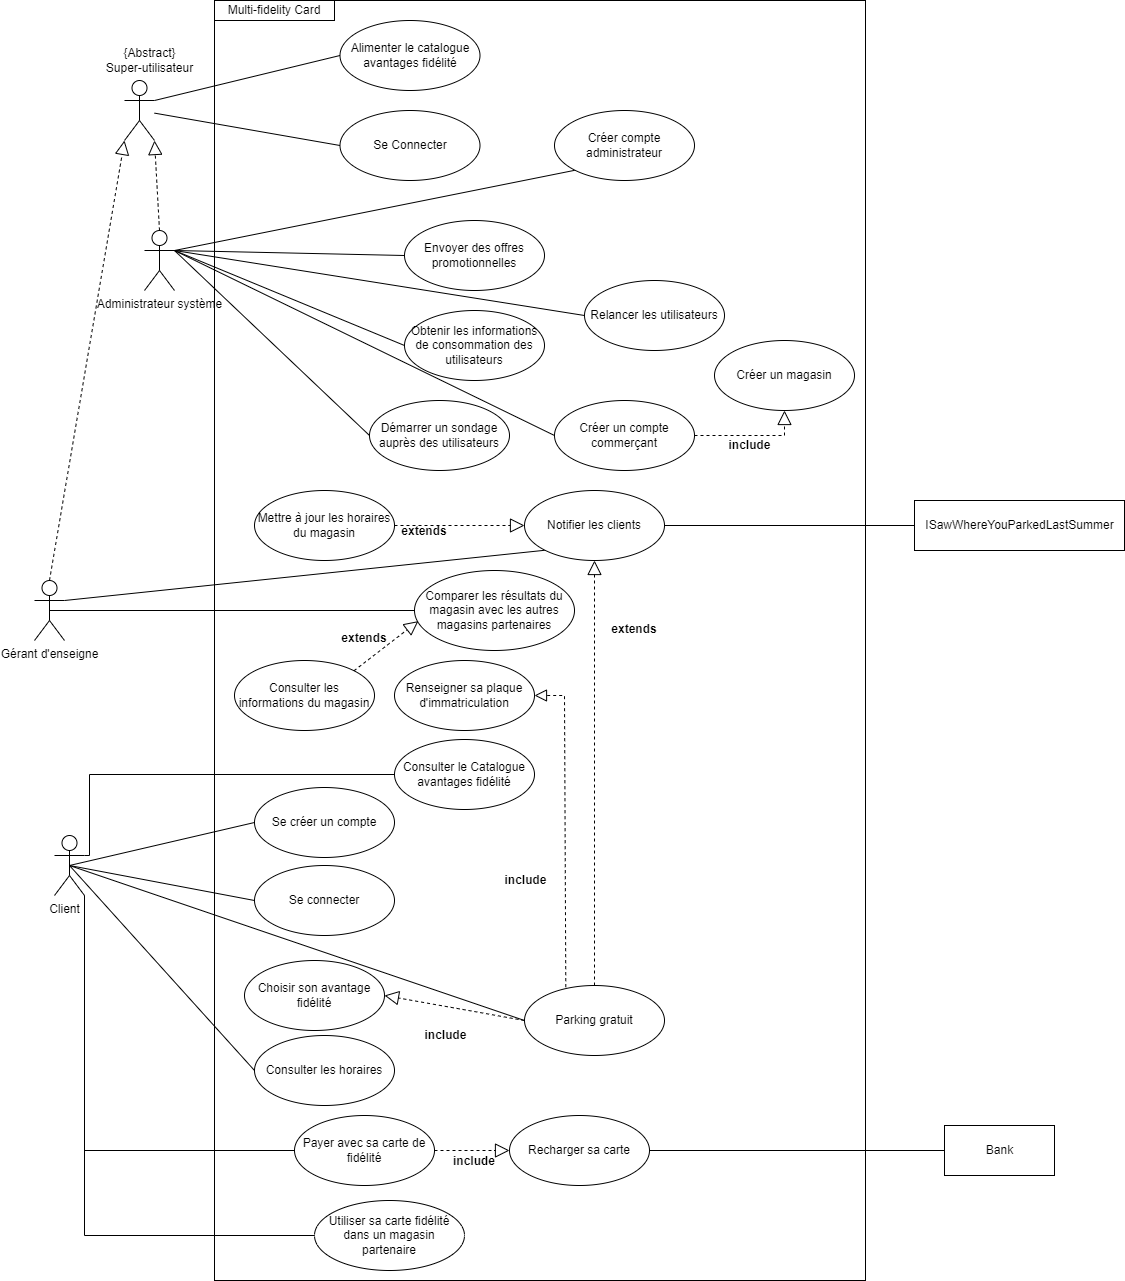

The diagram above was exported from draw.io. Its source (the exported page's mxGraphModel, read from the mxfile embedded in the PNG):
<mxGraphModel dx="2261" dy="1908" grid="1" gridSize="10" guides="1" tooltips="1" connect="1" arrows="1" fold="1" page="1" pageScale="1" pageWidth="827" pageHeight="1169" math="0" shadow="0">
  <root>
    <mxCell id="0" />
    <mxCell id="1" parent="0" />
    <mxCell id="JrJtYTUJRZckKoJ9Htrw-1" value="" style="rounded=0;whiteSpace=wrap;html=1;" parent="1" vertex="1">
      <mxGeometry x="-90" y="-870" width="651" height="1280" as="geometry" />
    </mxCell>
    <mxCell id="Ca16J1c5D_F0a7jTwhVJ-1" value="Se créer un compte" style="ellipse;whiteSpace=wrap;html=1;" parent="1" vertex="1">
      <mxGeometry x="-50" y="-83" width="140" height="70" as="geometry" />
    </mxCell>
    <mxCell id="Ca16J1c5D_F0a7jTwhVJ-2" value="Se connecter" style="ellipse;whiteSpace=wrap;html=1;" parent="1" vertex="1">
      <mxGeometry x="-50" y="-5" width="140" height="70" as="geometry" />
    </mxCell>
    <mxCell id="Ca16J1c5D_F0a7jTwhVJ-3" value="Choisir son avantage fidélité" style="ellipse;whiteSpace=wrap;html=1;" parent="1" vertex="1">
      <mxGeometry x="-60" y="90" width="140" height="70" as="geometry" />
    </mxCell>
    <mxCell id="Ca16J1c5D_F0a7jTwhVJ-4" value="Recharger sa carte" style="ellipse;whiteSpace=wrap;html=1;" parent="1" vertex="1">
      <mxGeometry x="205" y="245" width="140" height="70" as="geometry" />
    </mxCell>
    <mxCell id="Ca16J1c5D_F0a7jTwhVJ-5" value="Payer avec sa carte de fidélité" style="ellipse;whiteSpace=wrap;html=1;" parent="1" vertex="1">
      <mxGeometry x="-10" y="245" width="140" height="70" as="geometry" />
    </mxCell>
    <mxCell id="Ca16J1c5D_F0a7jTwhVJ-6" value="Consulter les horaires" style="ellipse;whiteSpace=wrap;html=1;" parent="1" vertex="1">
      <mxGeometry x="-50" y="165" width="140" height="70" as="geometry" />
    </mxCell>
    <mxCell id="cKdj1BofCaztl_VthYeq-6" style="rounded=0;orthogonalLoop=1;jettySize=auto;html=1;exitX=0;exitY=1;exitDx=0;exitDy=0;entryX=1;entryY=0.3333333333333333;entryDx=0;entryDy=0;entryPerimeter=0;endArrow=none;endFill=0;" parent="1" source="Ca16J1c5D_F0a7jTwhVJ-7" target="MoQUT3m04a5_s7jxJKi9-4" edge="1">
      <mxGeometry relative="1" as="geometry" />
    </mxCell>
    <mxCell id="Ca16J1c5D_F0a7jTwhVJ-7" value="Notifier les clients" style="ellipse;whiteSpace=wrap;html=1;" parent="1" vertex="1">
      <mxGeometry x="220" y="-380" width="140" height="70" as="geometry" />
    </mxCell>
    <mxCell id="Ca16J1c5D_F0a7jTwhVJ-8" value="ISawWhereYouParkedLastSummer" style="html=1;" parent="1" vertex="1">
      <mxGeometry x="610" y="-370" width="210" height="50" as="geometry" />
    </mxCell>
    <mxCell id="MoQUT3m04a5_s7jxJKi9-2" value="Créer un compte commerçant" style="ellipse;whiteSpace=wrap;html=1;" parent="1" vertex="1">
      <mxGeometry x="250" y="-470" width="140" height="70" as="geometry" />
    </mxCell>
    <mxCell id="Ca16J1c5D_F0a7jTwhVJ-9" value="Alimenter le catalogue avantages fidélité" style="ellipse;whiteSpace=wrap;html=1;" parent="1" vertex="1">
      <mxGeometry x="35.5" y="-850" width="140" height="70" as="geometry" />
    </mxCell>
    <mxCell id="MoQUT3m04a5_s7jxJKi9-3" value="Client&amp;nbsp; &amp;nbsp;" style="shape=umlActor;verticalLabelPosition=bottom;verticalAlign=top;html=1;" parent="1" vertex="1">
      <mxGeometry x="-250" y="-35" width="30" height="60" as="geometry" />
    </mxCell>
    <mxCell id="MoQUT3m04a5_s7jxJKi9-4" value="Gérant d'enseigne" style="shape=umlActor;verticalLabelPosition=bottom;verticalAlign=top;html=1;" parent="1" vertex="1">
      <mxGeometry x="-270" y="-290" width="30" height="60" as="geometry" />
    </mxCell>
    <mxCell id="MoQUT3m04a5_s7jxJKi9-5" value="Administrateur système&lt;br&gt;" style="shape=umlActor;verticalLabelPosition=bottom;verticalAlign=top;html=1;" parent="1" vertex="1">
      <mxGeometry x="-160" y="-640" width="30" height="60" as="geometry" />
    </mxCell>
    <mxCell id="2Oy37TA9WyexlBLNzHbY-1" value="Obtenir les informations de consommation des utilisateurs" style="ellipse;whiteSpace=wrap;html=1;" parent="1" vertex="1">
      <mxGeometry x="100" y="-560" width="140" height="70" as="geometry" />
    </mxCell>
    <mxCell id="2Oy37TA9WyexlBLNzHbY-2" value="Démarrer un sondage auprès des utilisateurs" style="ellipse;whiteSpace=wrap;html=1;" parent="1" vertex="1">
      <mxGeometry x="65" y="-470" width="140" height="70" as="geometry" />
    </mxCell>
    <mxCell id="2Oy37TA9WyexlBLNzHbY-3" value="Envoyer des offres promotionnelles" style="ellipse;whiteSpace=wrap;html=1;" parent="1" vertex="1">
      <mxGeometry x="100" y="-650" width="140" height="70" as="geometry" />
    </mxCell>
    <mxCell id="2Oy37TA9WyexlBLNzHbY-4" value="Relancer les utilisateurs" style="ellipse;whiteSpace=wrap;html=1;" parent="1" vertex="1">
      <mxGeometry x="280" y="-590" width="140" height="70" as="geometry" />
    </mxCell>
    <mxCell id="MoQUT3m04a5_s7jxJKi9-7" value="Mettre à jour les horaires du magasin" style="ellipse;whiteSpace=wrap;html=1;" parent="1" vertex="1">
      <mxGeometry x="-50" y="-380" width="140" height="70" as="geometry" />
    </mxCell>
    <mxCell id="MoQUT3m04a5_s7jxJKi9-8" value="" style="shape=umlActor;verticalLabelPosition=bottom;verticalAlign=top;html=1;" parent="1" vertex="1">
      <mxGeometry x="-180" y="-790" width="30" height="60" as="geometry" />
    </mxCell>
    <mxCell id="2Oy37TA9WyexlBLNzHbY-5" value="Consulter les informations du magasin" style="ellipse;whiteSpace=wrap;html=1;" parent="1" vertex="1">
      <mxGeometry x="-70" y="-210" width="140" height="70" as="geometry" />
    </mxCell>
    <mxCell id="2Oy37TA9WyexlBLNzHbY-7" value="" style="endArrow=block;dashed=1;endFill=0;endSize=12;html=1;rounded=0;exitX=1;exitY=0.5;exitDx=0;exitDy=0;entryX=0;entryY=0.5;entryDx=0;entryDy=0;" parent="1" source="Ca16J1c5D_F0a7jTwhVJ-5" target="Ca16J1c5D_F0a7jTwhVJ-4" edge="1">
      <mxGeometry width="160" relative="1" as="geometry">
        <mxPoint x="190" y="115" as="sourcePoint" />
        <mxPoint x="150" y="360" as="targetPoint" />
      </mxGeometry>
    </mxCell>
    <mxCell id="2Oy37TA9WyexlBLNzHbY-8" value="include" style="text;align=center;fontStyle=1;verticalAlign=middle;spacingLeft=3;spacingRight=3;strokeColor=none;rotatable=0;points=[[0,0.5],[1,0.5]];portConstraint=eastwest;" parent="1" vertex="1">
      <mxGeometry x="130" y="277" width="80" height="26" as="geometry" />
    </mxCell>
    <mxCell id="MoQUT3m04a5_s7jxJKi9-19" value="{Abstract}&lt;br style=&quot;border-color: var(--border-color);&quot;&gt;Super-utilisateur" style="text;html=1;align=center;verticalAlign=middle;resizable=0;points=[];autosize=1;strokeColor=none;fillColor=none;" parent="1" vertex="1">
      <mxGeometry x="-210" y="-830" width="110" height="40" as="geometry" />
    </mxCell>
    <mxCell id="MoQUT3m04a5_s7jxJKi9-20" value="" style="endArrow=block;dashed=1;endFill=0;endSize=12;html=1;rounded=0;exitX=0.5;exitY=0;exitDx=0;exitDy=0;exitPerimeter=0;entryX=0;entryY=1;entryDx=0;entryDy=0;entryPerimeter=0;" parent="1" source="MoQUT3m04a5_s7jxJKi9-4" target="MoQUT3m04a5_s7jxJKi9-8" edge="1">
      <mxGeometry width="160" relative="1" as="geometry">
        <mxPoint x="60" y="-440" as="sourcePoint" />
        <mxPoint x="-180" y="-570" as="targetPoint" />
      </mxGeometry>
    </mxCell>
    <mxCell id="2Oy37TA9WyexlBLNzHbY-13" value="" style="endArrow=none;html=1;rounded=0;exitX=0;exitY=0.5;exitDx=0;exitDy=0;entryX=1;entryY=1;entryDx=0;entryDy=0;entryPerimeter=0;" parent="1" source="Ca16J1c5D_F0a7jTwhVJ-5" target="MoQUT3m04a5_s7jxJKi9-3" edge="1">
      <mxGeometry width="50" height="50" relative="1" as="geometry">
        <mxPoint x="250" y="145" as="sourcePoint" />
        <mxPoint x="300" y="95" as="targetPoint" />
        <Array as="points">
          <mxPoint x="-220" y="280" />
        </Array>
      </mxGeometry>
    </mxCell>
    <mxCell id="MoQUT3m04a5_s7jxJKi9-21" value="" style="endArrow=block;dashed=1;endFill=0;endSize=12;html=1;rounded=0;exitX=0.5;exitY=0;exitDx=0;exitDy=0;exitPerimeter=0;entryX=1;entryY=1;entryDx=0;entryDy=0;entryPerimeter=0;" parent="1" source="MoQUT3m04a5_s7jxJKi9-5" target="MoQUT3m04a5_s7jxJKi9-8" edge="1">
      <mxGeometry width="160" relative="1" as="geometry">
        <mxPoint x="60" y="-440" as="sourcePoint" />
        <mxPoint x="-150" y="-560" as="targetPoint" />
      </mxGeometry>
    </mxCell>
    <mxCell id="2Oy37TA9WyexlBLNzHbY-14" value="" style="endArrow=none;html=1;rounded=0;exitX=0.5;exitY=0.5;exitDx=0;exitDy=0;exitPerimeter=0;entryX=0;entryY=0.5;entryDx=0;entryDy=0;" parent="1" source="MoQUT3m04a5_s7jxJKi9-3" target="Ca16J1c5D_F0a7jTwhVJ-6" edge="1">
      <mxGeometry width="50" height="50" relative="1" as="geometry">
        <mxPoint x="250" y="145" as="sourcePoint" />
        <mxPoint x="300" y="95" as="targetPoint" />
      </mxGeometry>
    </mxCell>
    <mxCell id="MoQUT3m04a5_s7jxJKi9-23" value="" style="endArrow=none;html=1;rounded=0;entryX=1;entryY=0.3333333333333333;entryDx=0;entryDy=0;entryPerimeter=0;exitX=0;exitY=0.5;exitDx=0;exitDy=0;" parent="1" source="Ca16J1c5D_F0a7jTwhVJ-9" target="MoQUT3m04a5_s7jxJKi9-8" edge="1">
      <mxGeometry width="50" height="50" relative="1" as="geometry">
        <mxPoint x="-120" y="-290" as="sourcePoint" />
        <mxPoint x="-30" y="-185" as="targetPoint" />
      </mxGeometry>
    </mxCell>
    <mxCell id="2Oy37TA9WyexlBLNzHbY-15" value="" style="endArrow=none;html=1;rounded=0;entryX=0;entryY=0.5;entryDx=0;entryDy=0;exitX=0.5;exitY=0.5;exitDx=0;exitDy=0;exitPerimeter=0;" parent="1" source="MoQUT3m04a5_s7jxJKi9-3" target="MoQUT3m04a5_s7jxJKi9-27" edge="1">
      <mxGeometry width="50" height="50" relative="1" as="geometry">
        <mxPoint x="-140" y="5" as="sourcePoint" />
        <mxPoint x="300" y="95" as="targetPoint" />
      </mxGeometry>
    </mxCell>
    <mxCell id="MoQUT3m04a5_s7jxJKi9-24" value="" style="endArrow=none;html=1;rounded=0;entryX=1;entryY=0.3333333333333333;entryDx=0;entryDy=0;entryPerimeter=0;exitX=0;exitY=0.5;exitDx=0;exitDy=0;" parent="1" source="MoQUT3m04a5_s7jxJKi9-2" target="MoQUT3m04a5_s7jxJKi9-5" edge="1">
      <mxGeometry width="50" height="50" relative="1" as="geometry">
        <mxPoint x="-20" y="-605" as="sourcePoint" />
        <mxPoint x="-140" y="-600" as="targetPoint" />
      </mxGeometry>
    </mxCell>
    <mxCell id="2Oy37TA9WyexlBLNzHbY-16" value="" style="endArrow=none;html=1;rounded=0;entryX=0;entryY=0.5;entryDx=0;entryDy=0;exitX=0.5;exitY=0.5;exitDx=0;exitDy=0;exitPerimeter=0;" parent="1" source="MoQUT3m04a5_s7jxJKi9-3" target="Ca16J1c5D_F0a7jTwhVJ-2" edge="1">
      <mxGeometry width="50" height="50" relative="1" as="geometry">
        <mxPoint x="-140" y="5" as="sourcePoint" />
        <mxPoint x="300" y="95" as="targetPoint" />
      </mxGeometry>
    </mxCell>
    <mxCell id="2Oy37TA9WyexlBLNzHbY-17" value="" style="endArrow=none;html=1;rounded=0;exitX=0.5;exitY=0.5;exitDx=0;exitDy=0;exitPerimeter=0;entryX=0;entryY=0.5;entryDx=0;entryDy=0;" parent="1" source="MoQUT3m04a5_s7jxJKi9-3" target="Ca16J1c5D_F0a7jTwhVJ-1" edge="1">
      <mxGeometry width="50" height="50" relative="1" as="geometry">
        <mxPoint x="250" y="145" as="sourcePoint" />
        <mxPoint x="-50" y="-60" as="targetPoint" />
      </mxGeometry>
    </mxCell>
    <mxCell id="T6vvVt9xgBaZ49FtkiDM-1" value="" style="endArrow=block;dashed=1;endFill=0;endSize=12;html=1;rounded=0;entryX=0;entryY=0.5;entryDx=0;entryDy=0;exitX=1;exitY=0.5;exitDx=0;exitDy=0;" parent="1" source="MoQUT3m04a5_s7jxJKi9-7" target="Ca16J1c5D_F0a7jTwhVJ-7" edge="1">
      <mxGeometry width="160" relative="1" as="geometry">
        <mxPoint x="300.00000000000955" y="-170" as="sourcePoint" />
        <mxPoint x="150" y="-170" as="targetPoint" />
      </mxGeometry>
    </mxCell>
    <mxCell id="T6vvVt9xgBaZ49FtkiDM-2" value="extends" style="text;align=center;fontStyle=1;verticalAlign=middle;spacingLeft=3;spacingRight=3;strokeColor=none;rotatable=0;points=[[0,0.5],[1,0.5]];portConstraint=eastwest;" parent="1" vertex="1">
      <mxGeometry x="80" y="-353" width="80" height="26" as="geometry" />
    </mxCell>
    <mxCell id="T6vvVt9xgBaZ49FtkiDM-3" value="" style="endArrow=none;html=1;rounded=0;entryX=1;entryY=0.3333333333333333;entryDx=0;entryDy=0;entryPerimeter=0;exitX=0;exitY=0.5;exitDx=0;exitDy=0;" parent="1" source="2Oy37TA9WyexlBLNzHbY-4" target="MoQUT3m04a5_s7jxJKi9-5" edge="1">
      <mxGeometry width="50" height="50" relative="1" as="geometry">
        <mxPoint x="-29.99999999999045" y="-525" as="sourcePoint" />
        <mxPoint x="-120" y="-490" as="targetPoint" />
      </mxGeometry>
    </mxCell>
    <mxCell id="T6vvVt9xgBaZ49FtkiDM-4" value="" style="endArrow=none;html=1;rounded=0;entryX=1;entryY=0.3333333333333333;entryDx=0;entryDy=0;entryPerimeter=0;exitX=0;exitY=0.5;exitDx=0;exitDy=0;" parent="1" source="2Oy37TA9WyexlBLNzHbY-3" target="MoQUT3m04a5_s7jxJKi9-5" edge="1">
      <mxGeometry width="50" height="50" relative="1" as="geometry">
        <mxPoint x="-19.99999999999045" y="-515" as="sourcePoint" />
        <mxPoint x="-110" y="-480" as="targetPoint" />
      </mxGeometry>
    </mxCell>
    <mxCell id="T6vvVt9xgBaZ49FtkiDM-5" value="" style="endArrow=none;html=1;rounded=0;entryX=1;entryY=0.3333333333333333;entryDx=0;entryDy=0;entryPerimeter=0;exitX=0;exitY=0.5;exitDx=0;exitDy=0;" parent="1" source="2Oy37TA9WyexlBLNzHbY-2" target="MoQUT3m04a5_s7jxJKi9-5" edge="1">
      <mxGeometry width="50" height="50" relative="1" as="geometry">
        <mxPoint x="-9.99999999999045" y="-505" as="sourcePoint" />
        <mxPoint x="-100" y="-470" as="targetPoint" />
      </mxGeometry>
    </mxCell>
    <mxCell id="2Oy37TA9WyexlBLNzHbY-20" value="" style="endArrow=none;html=1;rounded=0;exitX=1;exitY=0.3333333333333333;exitDx=0;exitDy=0;exitPerimeter=0;entryX=0;entryY=0.5;entryDx=0;entryDy=0;" parent="1" source="MoQUT3m04a5_s7jxJKi9-5" target="2Oy37TA9WyexlBLNzHbY-1" edge="1">
      <mxGeometry width="50" height="50" relative="1" as="geometry">
        <mxPoint x="460" y="-220" as="sourcePoint" />
        <mxPoint x="510" y="-270" as="targetPoint" />
      </mxGeometry>
    </mxCell>
    <mxCell id="2Oy37TA9WyexlBLNzHbY-21" value="" style="endArrow=none;html=1;rounded=0;entryX=0;entryY=0.5;entryDx=0;entryDy=0;exitX=0.5;exitY=0.5;exitDx=0;exitDy=0;exitPerimeter=0;" parent="1" source="MoQUT3m04a5_s7jxJKi9-4" target="T1VROwG0r7AhyAuWJgMF-12" edge="1">
      <mxGeometry width="50" height="50" relative="1" as="geometry">
        <mxPoint x="-200" y="-320" as="sourcePoint" />
        <mxPoint x="510" y="-370" as="targetPoint" />
      </mxGeometry>
    </mxCell>
    <mxCell id="T1VROwG0r7AhyAuWJgMF-10" style="edgeStyle=none;rounded=0;orthogonalLoop=1;jettySize=auto;html=1;exitX=0.295;exitY=0.024;exitDx=0;exitDy=0;entryX=1;entryY=0.5;entryDx=0;entryDy=0;endArrow=block;endFill=0;dashed=1;startArrow=none;startFill=0;exitPerimeter=0;endSize=10;" parent="1" source="MoQUT3m04a5_s7jxJKi9-27" target="T1VROwG0r7AhyAuWJgMF-9" edge="1">
      <mxGeometry relative="1" as="geometry">
        <Array as="points">
          <mxPoint x="260" y="-175" />
        </Array>
      </mxGeometry>
    </mxCell>
    <mxCell id="MoQUT3m04a5_s7jxJKi9-27" value="Parking gratuit" style="ellipse;whiteSpace=wrap;html=1;" parent="1" vertex="1">
      <mxGeometry x="220" y="115" width="140" height="70" as="geometry" />
    </mxCell>
    <mxCell id="MoQUT3m04a5_s7jxJKi9-28" value="" style="endArrow=block;dashed=1;endFill=0;endSize=12;html=1;rounded=0;entryX=1;entryY=0.5;entryDx=0;entryDy=0;exitX=0;exitY=0.5;exitDx=0;exitDy=0;" parent="1" source="MoQUT3m04a5_s7jxJKi9-27" target="Ca16J1c5D_F0a7jTwhVJ-3" edge="1">
      <mxGeometry width="160" relative="1" as="geometry">
        <mxPoint x="250" y="300" as="sourcePoint" />
        <mxPoint x="100" y="300" as="targetPoint" />
      </mxGeometry>
    </mxCell>
    <mxCell id="Molb_5CnLX5EULbjd06w-1" value="Bank" style="html=1;" parent="1" vertex="1">
      <mxGeometry x="640" y="255" width="110" height="50" as="geometry" />
    </mxCell>
    <mxCell id="MoQUT3m04a5_s7jxJKi9-29" value="&lt;span style=&quot;font-weight: 700;&quot;&gt;include&lt;/span&gt;" style="text;html=1;align=center;verticalAlign=middle;resizable=0;points=[];autosize=1;strokeColor=none;fillColor=none;" parent="1" vertex="1">
      <mxGeometry x="105.5" y="150" width="70" height="30" as="geometry" />
    </mxCell>
    <mxCell id="MoQUT3m04a5_s7jxJKi9-30" value="" style="endArrow=none;html=1;rounded=0;entryX=1;entryY=0.5;entryDx=0;entryDy=0;exitX=0;exitY=0.5;exitDx=0;exitDy=0;" parent="1" source="Ca16J1c5D_F0a7jTwhVJ-8" target="Ca16J1c5D_F0a7jTwhVJ-7" edge="1">
      <mxGeometry width="50" height="50" relative="1" as="geometry">
        <mxPoint x="-245" y="-213" as="sourcePoint" />
        <mxPoint x="-40" y="-155" as="targetPoint" />
      </mxGeometry>
    </mxCell>
    <mxCell id="MoQUT3m04a5_s7jxJKi9-31" value="extends" style="text;align=center;fontStyle=1;verticalAlign=middle;spacingLeft=3;spacingRight=3;strokeColor=none;rotatable=0;points=[[0,0.5],[1,0.5]];portConstraint=eastwest;" parent="1" vertex="1">
      <mxGeometry x="290" y="-255" width="80" height="26" as="geometry" />
    </mxCell>
    <mxCell id="MoQUT3m04a5_s7jxJKi9-33" value="" style="endArrow=block;dashed=1;endFill=0;endSize=12;html=1;rounded=0;entryX=0.5;entryY=1;entryDx=0;entryDy=0;exitX=0.5;exitY=0;exitDx=0;exitDy=0;" parent="1" source="MoQUT3m04a5_s7jxJKi9-27" target="Ca16J1c5D_F0a7jTwhVJ-7" edge="1">
      <mxGeometry width="160" relative="1" as="geometry">
        <mxPoint x="220" y="120" as="sourcePoint" />
        <mxPoint x="100" y="120" as="targetPoint" />
      </mxGeometry>
    </mxCell>
    <mxCell id="_hOU-OYCM6nOfg0KhaKt-1" value="" style="endArrow=none;html=1;rounded=0;exitX=1;exitY=0.5;exitDx=0;exitDy=0;entryX=0;entryY=0.5;entryDx=0;entryDy=0;" parent="1" source="Ca16J1c5D_F0a7jTwhVJ-4" target="Molb_5CnLX5EULbjd06w-1" edge="1">
      <mxGeometry width="50" height="50" relative="1" as="geometry">
        <mxPoint x="380" y="120" as="sourcePoint" />
        <mxPoint x="430" y="70" as="targetPoint" />
      </mxGeometry>
    </mxCell>
    <mxCell id="T1VROwG0r7AhyAuWJgMF-4" style="rounded=0;orthogonalLoop=1;jettySize=auto;html=1;exitX=0;exitY=0.5;exitDx=0;exitDy=0;endArrow=none;endFill=0;" parent="1" source="T1VROwG0r7AhyAuWJgMF-1" target="MoQUT3m04a5_s7jxJKi9-8" edge="1">
      <mxGeometry relative="1" as="geometry" />
    </mxCell>
    <mxCell id="T1VROwG0r7AhyAuWJgMF-1" value="Se Connecter" style="ellipse;whiteSpace=wrap;html=1;" parent="1" vertex="1">
      <mxGeometry x="35.5" y="-760" width="140" height="70" as="geometry" />
    </mxCell>
    <mxCell id="T1VROwG0r7AhyAuWJgMF-5" style="edgeStyle=none;rounded=0;orthogonalLoop=1;jettySize=auto;html=1;exitX=0;exitY=1;exitDx=0;exitDy=0;entryX=1;entryY=0.3333333333333333;entryDx=0;entryDy=0;entryPerimeter=0;endArrow=none;endFill=0;" parent="1" source="D3wUviRlK2_Vh7NQC5cB-3" target="MoQUT3m04a5_s7jxJKi9-5" edge="1">
      <mxGeometry relative="1" as="geometry" />
    </mxCell>
    <mxCell id="D3wUviRlK2_Vh7NQC5cB-3" value="Créer compte administrateur" style="ellipse;whiteSpace=wrap;html=1;" parent="1" vertex="1">
      <mxGeometry x="250" y="-760" width="140" height="70" as="geometry" />
    </mxCell>
    <mxCell id="D3wUviRlK2_Vh7NQC5cB-7" value="Consulter le Catalogue avantages fidélité" style="ellipse;whiteSpace=wrap;html=1;" parent="1" vertex="1">
      <mxGeometry x="90" y="-131" width="140" height="70" as="geometry" />
    </mxCell>
    <mxCell id="D3wUviRlK2_Vh7NQC5cB-8" value="" style="endArrow=none;html=1;rounded=0;exitX=1;exitY=0.3333333333333333;exitDx=0;exitDy=0;exitPerimeter=0;entryX=0;entryY=0.5;entryDx=0;entryDy=0;edgeStyle=orthogonalEdgeStyle;" parent="1" source="MoQUT3m04a5_s7jxJKi9-3" target="D3wUviRlK2_Vh7NQC5cB-7" edge="1">
      <mxGeometry width="50" height="50" relative="1" as="geometry">
        <mxPoint x="-135.00000000000023" y="5" as="sourcePoint" />
        <mxPoint x="-40" y="-38" as="targetPoint" />
        <Array as="points">
          <mxPoint x="-215" y="-15" />
          <mxPoint x="-215" y="-96" />
        </Array>
      </mxGeometry>
    </mxCell>
    <mxCell id="T1VROwG0r7AhyAuWJgMF-9" value="Renseigner sa plaque d'immatriculation" style="ellipse;whiteSpace=wrap;html=1;" parent="1" vertex="1">
      <mxGeometry x="90" y="-210" width="140" height="70" as="geometry" />
    </mxCell>
    <mxCell id="T1VROwG0r7AhyAuWJgMF-11" value="&lt;span style=&quot;font-weight: 700;&quot;&gt;include&lt;/span&gt;" style="text;html=1;align=center;verticalAlign=middle;resizable=0;points=[];autosize=1;strokeColor=none;fillColor=none;" parent="1" vertex="1">
      <mxGeometry x="185.5" y="-5" width="70" height="30" as="geometry" />
    </mxCell>
    <mxCell id="T1VROwG0r7AhyAuWJgMF-12" value="Comparer les résultats du magasin avec les autres magasins partenaires" style="ellipse;whiteSpace=wrap;html=1;" parent="1" vertex="1">
      <mxGeometry x="110" y="-300" width="160" height="80" as="geometry" />
    </mxCell>
    <mxCell id="ukT0Yu8JK7xG_S5w-TBJ-1" value="Multi-fidelity Card" style="rounded=0;whiteSpace=wrap;html=1;" parent="1" vertex="1">
      <mxGeometry x="-90" y="-870" width="120" height="20" as="geometry" />
    </mxCell>
    <mxCell id="ukT0Yu8JK7xG_S5w-TBJ-2" value="" style="endArrow=block;dashed=1;endFill=0;endSize=12;html=1;rounded=0;entryX=0.024;entryY=0.633;entryDx=0;entryDy=0;exitX=1;exitY=0;exitDx=0;exitDy=0;entryPerimeter=0;" parent="1" source="2Oy37TA9WyexlBLNzHbY-5" target="T1VROwG0r7AhyAuWJgMF-12" edge="1">
      <mxGeometry width="160" relative="1" as="geometry">
        <mxPoint x="300" y="85" as="sourcePoint" />
        <mxPoint x="300" y="-300" as="targetPoint" />
      </mxGeometry>
    </mxCell>
    <mxCell id="ukT0Yu8JK7xG_S5w-TBJ-3" value="extends" style="text;align=center;fontStyle=1;verticalAlign=middle;spacingLeft=3;spacingRight=3;strokeColor=none;rotatable=0;points=[[0,0.5],[1,0.5]];portConstraint=eastwest;" parent="1" vertex="1">
      <mxGeometry x="20" y="-246" width="80" height="26" as="geometry" />
    </mxCell>
    <mxCell id="cKdj1BofCaztl_VthYeq-1" value="Créer un magasin" style="ellipse;whiteSpace=wrap;html=1;" parent="1" vertex="1">
      <mxGeometry x="410" y="-530" width="140" height="70" as="geometry" />
    </mxCell>
    <mxCell id="cKdj1BofCaztl_VthYeq-2" value="" style="endArrow=block;dashed=1;endFill=0;endSize=12;html=1;rounded=0;edgeStyle=orthogonalEdgeStyle;entryX=0.5;entryY=1;entryDx=0;entryDy=0;" parent="1" source="MoQUT3m04a5_s7jxJKi9-2" target="cKdj1BofCaztl_VthYeq-1" edge="1">
      <mxGeometry width="160" relative="1" as="geometry">
        <mxPoint x="680" y="-485" as="sourcePoint" />
        <mxPoint x="480" y="-450" as="targetPoint" />
        <Array as="points">
          <mxPoint x="480" y="-435" />
        </Array>
      </mxGeometry>
    </mxCell>
    <mxCell id="cKdj1BofCaztl_VthYeq-3" value="&lt;span style=&quot;font-weight: 700;&quot;&gt;include&lt;/span&gt;" style="text;html=1;align=center;verticalAlign=middle;resizable=0;points=[];autosize=1;strokeColor=none;fillColor=none;" parent="1" vertex="1">
      <mxGeometry x="410" y="-440" width="70" height="30" as="geometry" />
    </mxCell>
    <mxCell id="cKdj1BofCaztl_VthYeq-10" style="edgeStyle=orthogonalEdgeStyle;rounded=0;orthogonalLoop=1;jettySize=auto;html=1;exitX=0;exitY=0.5;exitDx=0;exitDy=0;entryX=1;entryY=1;entryDx=0;entryDy=0;entryPerimeter=0;endArrow=none;endFill=0;" parent="1" source="cKdj1BofCaztl_VthYeq-9" target="MoQUT3m04a5_s7jxJKi9-3" edge="1">
      <mxGeometry relative="1" as="geometry">
        <Array as="points">
          <mxPoint x="-220" y="365" />
        </Array>
      </mxGeometry>
    </mxCell>
    <mxCell id="cKdj1BofCaztl_VthYeq-9" value="Utiliser sa carte fidélité dans un magasin partenaire" style="ellipse;whiteSpace=wrap;html=1;" parent="1" vertex="1">
      <mxGeometry x="10" y="330" width="150" height="70" as="geometry" />
    </mxCell>
  </root>
</mxGraphModel>